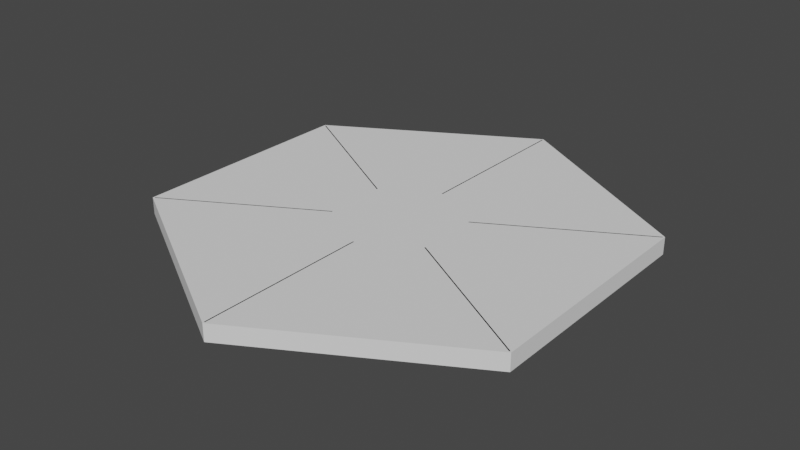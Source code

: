 # Source: VA-Environment-With-Walls-Separa-With-Garden.blend  (saved by Blender 4.0.36; exported with 4.5.12 LTS)
import bpy
from mathutils import Matrix  # noqa: F401  (used for matrix-valued properties, if any)

bpy.ops.wm.read_factory_settings(use_empty=True)
scene = bpy.context.scene
scene.name = 'Scene'

# ---- world
world_world = bpy.data.worlds.new('World'); scene.world = world_world
world_world.use_nodes = True; world_world.node_tree.nodes.clear()
_N = world_world.node_tree.nodes; _L = world_world.node_tree.links
n0 = _N.new('ShaderNodeOutputWorld'); n0.name = 'World Output'; n0.location = (300, 300)
n1 = _N.new('ShaderNodeBackground'); n1.name = 'Background'; n1.location = (10, 300)
n1.inputs[0].default_value = (0.05088, 0.05088, 0.05088, 1.0)
_L.new(n1.outputs[0], n0.inputs[0])
n0.is_active_output = True
world_world.color = (0.05088, 0.05088, 0.05088)
world_world.use_sun_shadow = False
world_world.sun_shadow_jitter_overblur = 0.0

# ---- meshes
me_circle_001 = bpy.data.meshes.new('Circle.001')
me_circle_001.from_pydata([(0.0, 1.0, 0.0), (-0.09802, 0.9952, 0.0), (-0.1951, 0.9808, 0.0), (-0.2903, 0.9569, 0.0), (-0.3827, 0.9239, 0.0), (-0.4714, 0.8819, 0.0), (-0.5556, 0.8315, 0.0), (-0.6344, 0.773, 0.0), (-0.7071, 0.7071, 0.0), (-0.773, 0.6344, 0.0), (-0.8315, 0.5556, 0.0), (-0.8819, 0.4714, 0.0), (-0.9239, 0.3827, 0.0), (-0.9569, 0.2903, 0.0), (-0.9808, 0.1951, 0.0), (-0.9952, 0.09802, 0.0), (-1.0, 0.0, 0.0), (-0.9952, -0.09802, 0.0), (-0.9808, -0.1951, 0.0), (-0.9569, -0.2903, 0.0), (-0.9239, -0.3827, 0.0), (-0.8819, -0.4714, 0.0), (-0.8315, -0.5556, 0.0), (-0.773, -0.6344, 0.0), (-0.7071, -0.7071, 0.0), (-0.6344, -0.773, 0.0), (-0.5556, -0.8315, 0.0), (-0.4714, -0.8819, 0.0), (-0.3827, -0.9239, 0.0), (-0.2903, -0.9569, 0.0), (-0.1951, -0.9808, 0.0), (-0.09802, -0.9952, 0.0), (0.0, -1.0, 0.0), (0.09802, -0.9952, 0.0), (0.1951, -0.9808, 0.0), (0.2903, -0.9569, 0.0), (0.3827, -0.9239, 0.0), (0.4714, -0.8819, 0.0), (0.5556, -0.8315, 0.0), (0.6344, -0.773, 0.0), (0.7071, -0.7071, 0.0), (0.773, -0.6344, 0.0), (0.8315, -0.5556, 0.0), (0.8819, -0.4714, 0.0), (0.9239, -0.3827, 0.0), (0.9569, -0.2903, 0.0), (0.9808, -0.1951, 0.0), (0.9952, -0.09802, 0.0), (1.0, 0.0, 0.0), (0.9952, 0.09802, 0.0), (0.9808, 0.1951, 0.0), (0.9569, 0.2903, 0.0), (0.9239, 0.3827, 0.0), (0.8819, 0.4714, 0.0), (0.8315, 0.5556, 0.0), (0.773, 0.6344, 0.0), (0.7071, 0.7071, 0.0), (0.6344, 0.773, 0.0), (0.5556, 0.8315, 0.0), (0.4714, 0.8819, 0.0), (0.3827, 0.9239, 0.0), (0.2903, 0.9569, 0.0), (0.1951, 0.9808, 0.0), (0.09802, 0.9952, 0.0)], [(1, 0), (2, 1), (3, 2), (4, 3), (5, 4), (6, 5), (7, 6), (8, 7), (9, 8), (10, 9), (11, 10), (12, 11), (13, 12), (14, 13), (15, 14), (16, 15), (17, 16), (18, 17), (19, 18), (20, 19), (21, 20), (22, 21), (23, 22), (24, 23), (25, 24), (26, 25), (27, 26), (28, 27), (29, 28), (30, 29), (31, 30), (32, 31), (33, 32), (34, 33), (35, 34), (36, 35), (37, 36), (38, 37), (39, 38), (40, 39), (41, 40), (42, 41), (43, 42), (44, 43), (45, 44), (46, 45), (47, 46), (48, 47), (49, 48), (50, 49), (51, 50), (52, 51), (53, 52), (54, 53), (55, 54), (56, 55), (57, 56), (58, 57), (59, 58), (60, 59), (61, 60), (62, 61), (63, 62), (0, 63)], [])
_uv = me_circle_001.uv_layers.new(name='UVMap')
_uv.uv.foreach_set('vector', [])
me_circle_001.update()
me_cube_002 = bpy.data.meshes.new('Cube.002')
me_cube_002.from_pydata([(-0.1, -40.99, 0.0), (-0.1, -40.99, 3.0), (-0.1, -10.95, 0.0), (-0.1, -10.95, 3.0), (0.1, -40.99, 0.0), (0.1, -40.99, 3.0), (0.1, -10.95, 0.0), (0.1, -10.95, 3.0), (0.0, -10.95, 0.0), (0.0, -10.95, 3.0), (0.0, -41.05, 0.0), (0.0, -41.05, 3.0), (-0.1, -40.99, 0.0), (-0.1, -40.99, 3.0), (-0.1, -40.99, 0.0), (-0.1, -40.99, 3.0), (-0.1, -40.99, 0.0), (-0.1, -40.99, 3.0), (-0.1, -40.99, 0.0), (-0.1, -40.99, 3.0), (-0.1, -40.99, 0.0), (-0.1, -40.99, 3.0)], [], [(0, 1, 3, 2), (8, 9, 7, 6), (6, 7, 5, 4), (10, 11, 1, 0), (8, 6, 4, 10), (9, 3, 1, 11), (7, 9, 11, 5), (2, 8, 10, 0), (4, 5, 11, 10), (2, 3, 9, 8), (0, 1, 13, 12), (12, 13, 15, 14), (14, 15, 17, 16), (16, 17, 19, 18), (18, 19, 21, 20)])
_uv = me_cube_002.uv_layers.new(name='UVMap')
_uv.uv.foreach_set('vector', [0.375, 0.0, 0.625, 0.0, 0.625, 0.25, 0.375, 0.25, 0.375, 0.375, 0.625, 0.375, 0.625, 0.5, 0.375, 0.5, 0.375, 0.5, 0.625, 0.5, 0.625, 0.75, 0.375, 0.75, 0.375, 0.875, 0.625, 0.875, 0.625, 1.0, 0.375, 1.0, 0.25, 0.5, 0.375, 0.5, 0.375, 0.75, 0.25, 0.75, 0.75, 0.5, 0.875, 0.5, 0.875, 0.75, 0.75, 0.75, 0.625, 0.5, 0.75, 0.5, 0.75, 0.75, 0.625, 0.75, 0.125, 0.5, 0.25, 0.5, 0.25, 0.75, 0.125, 0.75, 0.375, 0.75, 0.625, 0.75, 0.625, 0.875, 0.375, 0.875, 0.375, 0.25, 0.625, 0.25, 0.625, 0.375, 0.375, 0.375, 0.375, 0.0, 0.625, 0.0, 0.625, 0.0, 0.375, 0.0, 0.375, 0.0, 0.625, 0.0, 0.625, 0.0, 0.375, 0.0, 0.375, 0.0, 0.625, 0.0, 0.625, 0.0, 0.375, 0.0, 0.375, 0.0, 0.625, 0.0, 0.625, 0.0, 0.375, 0.0, 0.375, 0.0, 0.625, 0.0, 0.625, 0.0, 0.375, 0.0])
me_cube_002.update()
me_plane_001 = bpy.data.meshes.new('Plane.001')
me_plane_001.from_pydata([(-9.607, 5.56, 0.0), (-9.613, -5.546, 0.0), (3.028e-06, -11.08, 0.0), (9.614, -5.546, 0.0), (9.609, 5.56, 0.0), (2.506e-06, 11.11, 0.0), (-8.159, 4.723, 0.0), (-8.164, -4.709, 0.0), (6.014e-05, -9.413, 0.0), (8.164, -4.709, 0.0), (8.16, 4.723, 0.0), (4.973e-05, 9.436, 0.0)], [], [(7, 6, 0, 1), (9, 8, 2, 3), (10, 9, 3, 4), (6, 11, 5, 0), (8, 7, 1, 2), (11, 10, 4, 5)])
_uv = me_plane_001.uv_layers.new(name='UVMap')
_uv.uv.foreach_set('vector', [0.07873, 0.1179, 0.07878, 0.8821, 0.003965, 0.9938, 0.003962, 0.006232, 0.9213, 0.1179, 0.5, 0.07871, 0.5, 0.003962, 0.996, 0.006232, 0.9212, 0.8821, 0.9213, 0.1179, 0.996, 0.006232, 0.996, 0.9938, 0.07878, 0.8821, 0.5, 0.9212, 0.5, 0.996, 0.003965, 0.9938, 0.5, 0.07871, 0.07873, 0.1179, 0.003962, 0.006232, 0.5, 0.003962, 0.5, 0.9212, 0.9212, 0.8821, 0.996, 0.9938, 0.5, 0.996])
me_plane_001.update()
me_plane_002 = bpy.data.meshes.new('Plane.002')
me_plane_002.from_pydata([(-9.69, -5.59, 0.0), (9.69, -5.591, 0.0), (-9.684, 5.604, 0.0), (9.685, 5.604, 0.0), (0.0, -11.17, 0.0), (0.0, 11.2, 0.0), (0.0, -11.17, 0.0)], [(4, 6)], [(4, 1, 3, 5), (0, 4, 5, 2)])
_uv = me_plane_002.uv_layers.new(name='UVMap')
_uv.uv.foreach_set('vector', [0.5, 0.0, 1.0, 0.0, 1.0, 1.0, 0.5, 1.0, 0.0, 0.0, 0.5, 0.0, 0.5, 1.0, 0.0, 1.0])
me_plane_002.update()
me_plane_003 = bpy.data.meshes.new('Plane.003')
me_plane_003.from_pydata([(-9.69, -5.59, 0.0), (9.69, -5.591, 0.0), (-9.684, 5.604, 0.0), (9.685, 5.604, 0.0), (0.0, -11.17, 0.0), (0.0, 11.2, 0.0)], [], [(4, 1, 3, 5), (0, 4, 5, 2)])
_uv = me_plane_003.uv_layers.new(name='UVMap')
_uv.uv.foreach_set('vector', [0.5, 0.0, 1.0, 0.0, 1.0, 1.0, 0.5, 1.0, 0.0, 0.0, 0.5, 0.0, 0.5, 1.0, 0.0, 1.0])
me_plane_003.update()
me_plane_004 = bpy.data.meshes.new('Plane.004')
me_plane_004.from_pydata([(-9.69, -5.59, 0.0), (9.69, -5.591, 0.0), (-9.684, 5.604, 0.0), (9.685, 5.604, 0.0), (0.0, -11.17, 0.0), (0.0, 11.2, 0.0), (-9.607, 5.56, 0.0), (-9.613, -5.546, 0.0), (3.028e-06, -11.08, 0.0), (9.614, -5.546, 0.0), (9.609, 5.56, 0.0), (2.506e-06, 11.11, 0.0), (-9.607, 5.56, 0.0), (-9.613, -5.546, 0.0), (3.028e-06, -11.08, 0.0), (9.614, -5.546, 0.0), (9.609, 5.56, 0.0), (2.506e-06, 11.11, 0.0), (-9.684, 5.604, 0.0), (-9.69, -5.59, 0.0), (0.0, -11.17, 0.0), (9.69, -5.591, 0.0), (9.685, 5.604, 0.0), (0.0, 11.2, 0.0), (-9.607, 5.56, 0.0), (-9.613, -5.546, 0.0), (3.028e-06, -11.08, 0.0), (9.614, -5.546, 0.0), (9.609, 5.56, 0.0), (2.506e-06, 11.11, 0.0), (-9.684, 5.604, 0.0), (-9.69, -5.59, 0.0), (0.0, -11.17, 0.0), (9.69, -5.591, 0.0), (9.685, 5.604, 0.0), (0.0, 11.2, 0.0), (-9.607, 5.56, 0.8187), (-9.613, -5.546, 0.8187), (3.028e-06, -11.08, 0.8187), (9.614, -5.546, 0.8187), (9.609, 5.56, 0.8187), (2.506e-06, 11.11, 0.8187), (-9.684, 5.604, 0.8187), (-9.69, -5.59, 0.8187), (0.0, -11.17, 0.8187), (9.69, -5.591, 0.8187), (9.685, 5.604, 0.8187), (0.0, 11.2, 0.8187)], [], [(3, 5, 23, 22), (11, 10, 16, 17), (4, 1, 21, 20), (9, 8, 14, 15), (0, 4, 20, 19), (8, 7, 13, 14), (16, 15, 27, 28), (17, 16, 28, 29), (21, 22, 34, 33), (15, 14, 26, 27), (22, 23, 35, 34), (14, 13, 25, 26), (10, 9, 15, 16), (1, 3, 22, 21), (6, 11, 17, 12), (5, 2, 18, 23), (7, 6, 12, 13), (2, 0, 19, 18), (28, 27, 39, 40), (29, 28, 40, 41), (33, 34, 46, 45), (27, 26, 38, 39), (34, 35, 47, 46), (26, 25, 37, 38), (23, 18, 30, 35), (18, 19, 31, 30), (12, 17, 29, 24), (19, 20, 32, 31), (13, 12, 24, 25), (20, 21, 33, 32), (37, 36, 42, 43), (39, 38, 44, 45), (40, 39, 45, 46), (36, 41, 47, 42), (38, 37, 43, 44), (41, 40, 46, 47), (35, 30, 42, 47), (30, 31, 43, 42), (24, 29, 41, 36), (31, 32, 44, 43), (25, 24, 36, 37), (32, 33, 45, 44)])
_uv = me_plane_004.uv_layers.new(name='UVMap')
_uv.uv.foreach_set('vector', [0.0, 0.0, 0.0, 0.0, 0.0, 0.0, 0.0, 0.0, 0.5, 0.996, 0.996, 0.9938, 0.996, 0.9938, 0.5, 0.996, 0.0, 0.0, 0.0, 0.0, 0.0, 0.0, 0.0, 0.0, 0.996, 0.006232, 0.5, 0.003962, 0.5, 0.003962, 0.996, 0.006232, 0.0, 0.0, 0.0, 0.0, 0.0, 0.0, 0.0, 0.0, 0.5, 0.003962, 0.003962, 0.006232, 0.003962, 0.006232, 0.5, 0.003962, 0.996, 0.9938, 0.996, 0.006232, 0.996, 0.006232, 0.996, 0.9938, 0.5, 0.996, 0.996, 0.9938, 0.996, 0.9938, 0.5, 0.996, 0.0, 0.0, 0.0, 0.0, 0.0, 0.0, 0.0, 0.0, 0.996, 0.006232, 0.5, 0.003962, 0.5, 0.003962, 0.996, 0.006232, 0.0, 0.0, 0.0, 0.0, 0.0, 0.0, 0.0, 0.0, 0.5, 0.003962, 0.003962, 0.006232, 0.003962, 0.006232, 0.5, 0.003962, 0.996, 0.9938, 0.996, 0.006232, 0.996, 0.006232, 0.996, 0.9938, 0.0, 0.0, 0.0, 0.0, 0.0, 0.0, 0.0, 0.0, 0.003965, 0.9938, 0.5, 0.996, 0.5, 0.996, 0.003965, 0.9938, 0.0, 0.0, 0.0, 0.0, 0.0, 0.0, 0.0, 0.0, 0.003962, 0.006232, 0.003965, 0.9938, 0.003965, 0.9938, 0.003962, 0.006232, 0.0, 0.0, 0.0, 0.0, 0.0, 0.0, 0.0, 0.0, 0.996, 0.9938, 0.996, 0.006232, 0.996, 0.006232, 0.996, 0.9938, 0.5, 0.996, 0.996, 0.9938, 0.996, 0.9938, 0.5, 0.996, 0.0, 0.0, 0.0, 0.0, 0.0, 0.0, 0.0, 0.0, 0.996, 0.006232, 0.5, 0.003962, 0.5, 0.003962, 0.996, 0.006232, 0.0, 0.0, 0.0, 0.0, 0.0, 0.0, 0.0, 0.0, 0.5, 0.003962, 0.003962, 0.006232, 0.003962, 0.006232, 0.5, 0.003962, 0.0, 0.0, 0.0, 0.0, 0.0, 0.0, 0.0, 0.0, 0.0, 0.0, 0.0, 0.0, 0.0, 0.0, 0.0, 0.0, 0.003965, 0.9938, 0.5, 0.996, 0.5, 0.996, 0.003965, 0.9938, 0.0, 0.0, 0.0, 0.0, 0.0, 0.0, 0.0, 0.0, 0.003962, 0.006232, 0.003965, 0.9938, 0.003965, 0.9938, 0.003962, 0.006232, 0.0, 0.0, 0.0, 0.0, 0.0, 0.0, 0.0, 0.0, 0.003962, 0.006232, 0.003965, 0.9938, 0.0, 1.0, 0.0, 0.0, 0.996, 0.006232, 0.5, 0.003962, 0.5, 0.0, 1.0, 0.0, 0.996, 0.9938, 0.996, 0.006232, 1.0, 0.0, 1.0, 1.0, 0.003965, 0.9938, 0.5, 0.996, 0.5, 1.0, 0.0, 1.0, 0.5, 0.003962, 0.003962, 0.006232, 0.0, 0.0, 0.5, 0.0, 0.5, 0.996, 0.996, 0.9938, 1.0, 1.0, 0.5, 1.0, 0.0, 0.0, 0.0, 0.0, 0.0, 0.0, 0.0, 0.0, 0.0, 0.0, 0.0, 0.0, 0.0, 0.0, 0.0, 0.0, 0.003965, 0.9938, 0.5, 0.996, 0.5, 0.996, 0.003965, 0.9938, 0.0, 0.0, 0.0, 0.0, 0.0, 0.0, 0.0, 0.0, 0.003962, 0.006232, 0.003965, 0.9938, 0.003965, 0.9938, 0.003962, 0.006232, 0.0, 0.0, 0.0, 0.0, 0.0, 0.0, 0.0, 0.0])
me_plane_004.update()
me_plane_005 = bpy.data.meshes.new('Plane.005')
me_plane_005.from_pydata([(-8.159, 4.723, 0.0), (-8.164, -4.709, 0.0), (6.014e-05, -9.413, 0.0), (8.164, -4.709, 0.0), (8.16, 4.723, 0.0), (4.973e-05, 9.436, 0.0), (-2.638, 1.534, 0.0), (-2.639, -1.518, 0.0), (0.0002778, -3.039, 0.0), (2.64, -1.518, 0.0), (2.639, 1.534, 0.0), (0.0002299, 3.058, 0.0)], [], [(7, 6, 0, 1), (9, 8, 2, 3), (10, 9, 3, 4), (6, 11, 5, 0), (8, 7, 1, 2), (11, 10, 4, 5)])
_uv = me_plane_005.uv_layers.new(name='UVMap')
_uv.uv.foreach_set('vector', [0.3638, 0.419, 0.3638, 0.5808, 0.07878, 0.8821, 0.07873, 0.1179, 0.6362, 0.419, 0.5, 0.3636, 0.5, 0.07871, 0.9213, 0.1179, 0.6362, 0.5808, 0.6362, 0.419, 0.9213, 0.1179, 0.9212, 0.8821, 0.3638, 0.5808, 0.5, 0.6362, 0.5, 0.9212, 0.07878, 0.8821, 0.5, 0.3636, 0.3638, 0.419, 0.07873, 0.1179, 0.5, 0.07871, 0.5, 0.6362, 0.6362, 0.5808, 0.9212, 0.8821, 0.5, 0.9212])
me_plane_005.update()
me_plane_006 = bpy.data.meshes.new('Plane.006')
me_plane_006.from_pydata([(-2.638, 1.534, 0.0), (-2.639, -1.518, 0.0), (0.0002778, -3.039, 0.0), (2.64, -1.518, 0.0), (2.639, 1.534, 0.0), (0.0002299, 3.058, 0.0)], [], [(2, 3, 4, 5), (1, 2, 5, 0)])
_uv = me_plane_006.uv_layers.new(name='UVMap')
_uv.uv.foreach_set('vector', [0.5, 0.3636, 0.6362, 0.419, 0.6362, 0.5808, 0.5, 0.6362, 0.3638, 0.419, 0.5, 0.3636, 0.5, 0.6362, 0.3638, 0.5808])
me_plane_006.update()

# ---- objects
ob_circle = bpy.data.objects.new('Circle', me_circle_001)
ob_wallsroom = bpy.data.objects.new('WallsRoom', me_cube_002)
ob_gardenarea = bpy.data.objects.new('GardenArea', me_plane_001)
ob_empty = bpy.data.objects.new('Empty', None)
ob_centerground = bpy.data.objects.new('CenterGround', me_plane_002)
ob_roof = bpy.data.objects.new('Roof', me_plane_003)
ob_wallsoutside = bpy.data.objects.new('WallsOutside', me_plane_004)
ob_movementarea = bpy.data.objects.new('MovementArea', me_plane_005)
ob_innerlobby = bpy.data.objects.new('InnerLobby', me_plane_006)

# ---- transforms, parenting, visibility, modifiers, constraints
ob_circle.location = (0.0, 0.0, 0.0)
ob_circle.scale = (11.2, 11.2, 11.2)
ob_wallsroom.location = (0.0, 0.0, 0.0)
_m = ob_wallsroom.modifiers.new('Array', 'ARRAY')
_m.count = 6
_m.use_relative_offset = False
_m.use_object_offset = True
_m.offset_object = ob_empty
ob_gardenarea.location = (0.0, 0.0, -0.01)
ob_gardenarea.scale = (3.677, 3.677, 3.677)
ob_empty.location = (0.0, 0.0, 0.0)
ob_empty.rotation_euler = (0.0, -0.0, 1.047)
ob_centerground.location = (0.0, 0.0, 0.0)
ob_centerground.hide_render = True
ob_roof.location = (0.0, 0.0, 3.0)
ob_roof.scale = (3.674, 3.674, 3.674)
ob_wallsoutside.location = (0.0, 0.0, -0.01)
ob_wallsoutside.scale = (3.677, 3.677, 3.677)
ob_movementarea.location = (0.0, 0.0, -0.01)
ob_movementarea.scale = (3.677, 3.677, 3.677)
ob_innerlobby.location = (0.0, 0.0, -0.01)
ob_innerlobby.scale = (3.677, 3.677, 3.677)

# ---- collection membership
scene.collection.objects.link(ob_circle)
scene.collection.objects.link(ob_wallsroom)
scene.collection.objects.link(ob_gardenarea)
scene.collection.objects.link(ob_empty)
scene.collection.objects.link(ob_centerground)
scene.collection.objects.link(ob_roof)
scene.collection.objects.link(ob_wallsoutside)
scene.collection.objects.link(ob_movementarea)
scene.collection.objects.link(ob_innerlobby)

# ---- scene / render settings (as saved in the file)
scene.frame_start = 1; scene.frame_end = 250; scene.frame_set(1)
scene.render.engine = 'BLENDER_EEVEE_NEXT'
scene.cycles.sampling_pattern = 'TABULATED_SOBOL'
scene.view_settings.view_transform = 'Filmic'
bpy.context.view_layer.update()

# ---- added for rendering (the .blend has no active camera and no usable light): camera, sun
cam_auto = bpy.data.cameras.new('AutoCamera')
cam_auto.lens = 50.0
cam_auto.sensor_width = 36.0
cam_auto.clip_end = 1767.73
ob_auto_camera = bpy.data.objects.new('AutoCamera', cam_auto)
scene.collection.objects.link(ob_auto_camera)
ob_auto_camera.location = (100.727, -120.827, 82.0759)
ob_auto_camera.rotation_euler = (1.09748, -7.21219e-08, 0.694738)
scene.camera = ob_auto_camera
light_auto_sun = bpy.data.lights.new('AutoSun', 'SUN')
light_auto_sun.energy = 3.0
light_auto_sun.angle = 0.0523599
ob_auto_sun = bpy.data.objects.new('AutoSun', light_auto_sun)
scene.collection.objects.link(ob_auto_sun)
ob_auto_sun.rotation_euler = (0.872665, 0.174533, 0.523599)
bpy.context.view_layer.update()
